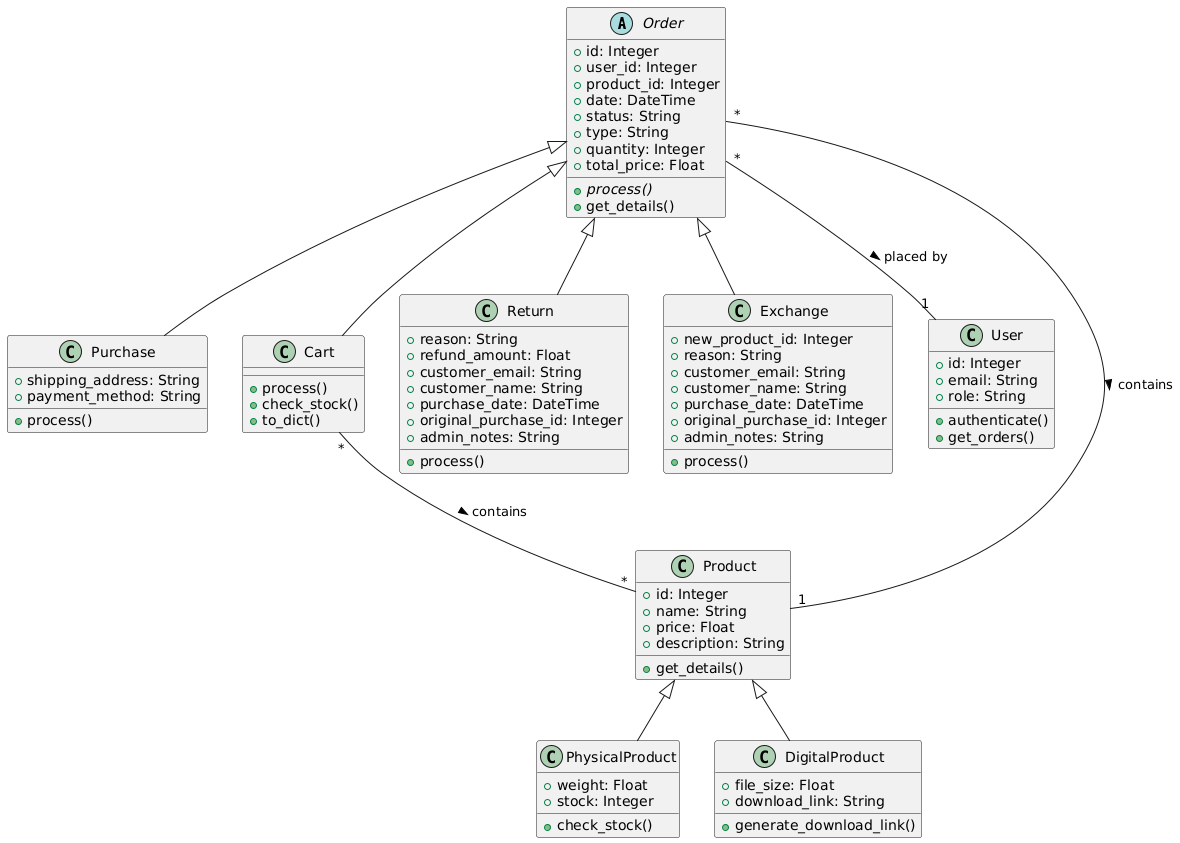

The diagram above was rendered by PlantUML. Its source (embedded in the PNG):
@startuml
abstract class Order {
  +id: Integer
  +user_id: Integer
  +product_id: Integer
  +date: DateTime
  +status: String
  +type: String
  +quantity: Integer
  +total_price: Float
  +{abstract} process()
  +get_details()
}

class Purchase {
  +shipping_address: String
  +payment_method: String
  +process()
}

class Cart {
  +process()
  +check_stock()
  +to_dict()
}

class Return {
  +reason: String
  +refund_amount: Float
  +customer_email: String
  +customer_name: String
  +purchase_date: DateTime
  +original_purchase_id: Integer
  +admin_notes: String
  +process()
}

class Exchange {
  +new_product_id: Integer
  +reason: String
  +customer_email: String
  +customer_name: String
  +purchase_date: DateTime
  +original_purchase_id: Integer
  +admin_notes: String
  +process()
}

class User {
  +id: Integer
  +email: String
  +role: String
  +authenticate()
  +get_orders()
}

class Product {
  +id: Integer
  +name: String
  +price: Float
  +description: String
  +get_details()
}

class PhysicalProduct {
  +weight: Float
  +stock: Integer
  +check_stock()
}

class DigitalProduct {
  +file_size: Float
  +download_link: String
  +generate_download_link()
}

Order <|-- Purchase
Order <|-- Cart
Order <|-- Return
Order <|-- Exchange

Product <|-- PhysicalProduct
Product <|-- DigitalProduct

Order "*" -- "1" User: placed by >
Order "*" -- "1" Product: contains >
Cart "*" -- "*" Product: contains >
@enduml